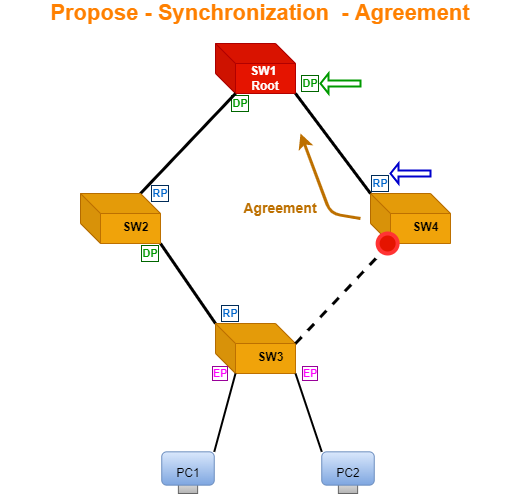

The diagram above was exported from draw.io. Its source (the exported page's mxGraphModel, read from the mxfile embedded in the PNG):
<mxGraphModel dx="868" dy="403" grid="1" gridSize="10" guides="1" tooltips="1" connect="1" arrows="1" fold="1" page="1" pageScale="1" pageWidth="827" pageHeight="1169" math="0" shadow="0">
  <root>
    <mxCell id="0" />
    <mxCell id="1" parent="0" />
    <mxCell id="itORVTgfmjKVhjBFRreM-12" value="" style="group" parent="1" vertex="1" connectable="0">
      <mxGeometry x="415" y="80" width="90" height="70" as="geometry" />
    </mxCell>
    <mxCell id="itORVTgfmjKVhjBFRreM-2" value="&lt;b&gt;SW1&amp;nbsp; Root&lt;/b&gt;" style="shape=cube;whiteSpace=wrap;html=1;boundedLbl=1;backgroundOutline=1;darkOpacity=0.05;darkOpacity2=0.1;direction=east;gradientDirection=north;strokeWidth=1;sketch=0;perimeter=rectanglePerimeter;fillColor=#e51400;strokeColor=#B20000;fontColor=#ffffff;" parent="itORVTgfmjKVhjBFRreM-12" vertex="1">
      <mxGeometry width="80" height="50" as="geometry" />
    </mxCell>
    <mxCell id="vyX_65CxejU_5GPtPPDw-12" value="&lt;b style=&quot;line-height: 1.4&quot;&gt;&lt;font color=&quot;#009900&quot;&gt;DP&lt;/font&gt;&lt;/b&gt;" style="text;strokeColor=none;fillColor=none;align=center;verticalAlign=middle;rounded=0;fontSize=11;horizontal=1;whiteSpace=wrap;html=1;labelBackgroundColor=default;labelBorderColor=#006600;" parent="itORVTgfmjKVhjBFRreM-12" vertex="1">
      <mxGeometry x="5" y="50" width="40" height="20" as="geometry" />
    </mxCell>
    <mxCell id="itORVTgfmjKVhjBFRreM-24" value="" style="endArrow=none;html=1;fontSize=12;strokeWidth=3;exitX=0;exitY=0;exitDx=0;exitDy=0;exitPerimeter=0;entryX=1;entryY=1;entryDx=0;entryDy=0;entryPerimeter=0;" parent="1" source="itORVTgfmjKVhjBFRreM-13" target="itORVTgfmjKVhjBFRreM-14" edge="1">
      <mxGeometry width="50" height="50" relative="1" as="geometry">
        <mxPoint x="300" y="340" as="sourcePoint" />
        <mxPoint x="370" y="280" as="targetPoint" />
      </mxGeometry>
    </mxCell>
    <mxCell id="itORVTgfmjKVhjBFRreM-25" value="" style="endArrow=none;html=1;fontSize=12;strokeWidth=3;exitX=0;exitY=0;exitDx=60;exitDy=0;exitPerimeter=0;entryX=0;entryY=0;entryDx=20;entryDy=50;entryPerimeter=0;" parent="1" source="itORVTgfmjKVhjBFRreM-14" target="itORVTgfmjKVhjBFRreM-2" edge="1">
      <mxGeometry width="50" height="50" relative="1" as="geometry">
        <mxPoint x="420" y="230" as="sourcePoint" />
        <mxPoint x="430" y="170" as="targetPoint" />
      </mxGeometry>
    </mxCell>
    <mxCell id="vyX_65CxejU_5GPtPPDw-2" value="" style="group" parent="1" vertex="1" connectable="0">
      <mxGeometry x="415" y="360" width="80" height="60" as="geometry" />
    </mxCell>
    <mxCell id="itORVTgfmjKVhjBFRreM-13" value="" style="shape=cube;whiteSpace=wrap;html=1;boundedLbl=1;backgroundOutline=1;darkOpacity=0.05;darkOpacity2=0.1;direction=east;gradientDirection=north;strokeWidth=1;sketch=0;perimeter=rectanglePerimeter;fillColor=#f0a30a;fontColor=#000000;strokeColor=#BD7000;" parent="vyX_65CxejU_5GPtPPDw-2" vertex="1">
      <mxGeometry width="80" height="50" as="geometry" />
    </mxCell>
    <mxCell id="itORVTgfmjKVhjBFRreM-20" value="SW3" style="text;html=1;resizable=0;autosize=1;align=center;verticalAlign=top;points=[];fillColor=none;strokeColor=none;rounded=0;shadow=0;dashed=1;dashPattern=1 1;sketch=0;fontSize=12;labelBorderColor=none;fontStyle=1;horizontal=1;" parent="vyX_65CxejU_5GPtPPDw-2" vertex="1">
      <mxGeometry x="35" y="20" width="40" height="20" as="geometry" />
    </mxCell>
    <mxCell id="vyX_65CxejU_5GPtPPDw-36" value="&lt;b&gt;&lt;font color=&quot;#ff00ff&quot;&gt;EP&lt;/font&gt;&lt;/b&gt;" style="text;strokeColor=none;fillColor=none;align=center;verticalAlign=middle;rounded=0;fontSize=11;horizontal=1;whiteSpace=wrap;html=1;labelBorderColor=#990099;" parent="vyX_65CxejU_5GPtPPDw-2" vertex="1">
      <mxGeometry x="-15" y="40" width="40" height="20" as="geometry" />
    </mxCell>
    <mxCell id="vyX_65CxejU_5GPtPPDw-3" value="" style="group" parent="1" vertex="1" connectable="0">
      <mxGeometry x="280" y="230" width="100" height="50" as="geometry" />
    </mxCell>
    <mxCell id="itORVTgfmjKVhjBFRreM-14" value="" style="shape=cube;whiteSpace=wrap;html=1;boundedLbl=1;backgroundOutline=1;darkOpacity=0.05;darkOpacity2=0.1;direction=east;gradientDirection=north;strokeWidth=1;sketch=0;perimeter=rectanglePerimeter;strokeColor=#BD7000;fillColor=#f0a30a;fontColor=#000000;" parent="vyX_65CxejU_5GPtPPDw-3" vertex="1">
      <mxGeometry width="80" height="50" as="geometry" />
    </mxCell>
    <mxCell id="itORVTgfmjKVhjBFRreM-18" value="SW2" style="text;html=1;resizable=0;autosize=1;align=center;verticalAlign=top;points=[];fillColor=none;strokeColor=none;rounded=0;shadow=0;dashed=1;dashPattern=1 1;sketch=0;fontSize=12;labelBorderColor=none;fontStyle=1;horizontal=1;" parent="vyX_65CxejU_5GPtPPDw-3" vertex="1">
      <mxGeometry x="35" y="20" width="40" height="20" as="geometry" />
    </mxCell>
    <mxCell id="vyX_65CxejU_5GPtPPDw-5" value="&lt;font color=&quot;#0066cc&quot;&gt;&lt;b style=&quot;line-height: 1.4&quot;&gt;RP&lt;/b&gt;&lt;/font&gt;" style="text;strokeColor=none;fillColor=none;align=center;verticalAlign=middle;rounded=0;fontSize=11;horizontal=1;whiteSpace=wrap;html=1;labelBorderColor=#002C59;" parent="vyX_65CxejU_5GPtPPDw-3" vertex="1">
      <mxGeometry x="60" y="-10" width="40" height="20" as="geometry" />
    </mxCell>
    <mxCell id="vyX_65CxejU_5GPtPPDw-8" value="&lt;font color=&quot;#0066cc&quot;&gt;&lt;b style=&quot;line-height: 1.4&quot;&gt;RP&lt;/b&gt;&lt;/font&gt;" style="text;strokeColor=none;fillColor=none;align=center;verticalAlign=middle;rounded=0;fontSize=11;horizontal=1;whiteSpace=wrap;html=1;labelBorderColor=#002C59;" parent="1" vertex="1">
      <mxGeometry x="410" y="340" width="40" height="20" as="geometry" />
    </mxCell>
    <mxCell id="vyX_65CxejU_5GPtPPDw-10" value="&lt;b style=&quot;line-height: 1.4&quot;&gt;&lt;font color=&quot;#009900&quot;&gt;DP&lt;/font&gt;&lt;/b&gt;" style="text;strokeColor=none;fillColor=none;align=center;verticalAlign=middle;rounded=0;fontSize=11;horizontal=1;whiteSpace=wrap;html=1;labelBackgroundColor=default;labelBorderColor=#006600;" parent="1" vertex="1">
      <mxGeometry x="330" y="280" width="40" height="20" as="geometry" />
    </mxCell>
    <mxCell id="vyX_65CxejU_5GPtPPDw-17" value="" style="group" parent="1" vertex="1" connectable="0">
      <mxGeometry x="370" y="480" width="70" height="60" as="geometry" />
    </mxCell>
    <mxCell id="vyX_65CxejU_5GPtPPDw-15" value="" style="rounded=0;whiteSpace=wrap;html=1;labelBackgroundColor=#006600;labelBorderColor=#002C59;fontFamily=Comic Sans MS;fontSize=12;fillColor=#f5f5f5;gradientColor=#b3b3b3;strokeColor=#666666;" parent="vyX_65CxejU_5GPtPPDw-17" vertex="1">
      <mxGeometry x="7.88" y="33.33" width="19.25" height="16.67" as="geometry" />
    </mxCell>
    <mxCell id="vyX_65CxejU_5GPtPPDw-19" value="" style="rounded=1;whiteSpace=wrap;html=1;labelBackgroundColor=#006600;labelBorderColor=#002C59;fontFamily=Comic Sans MS;fontSize=12;fillColor=#dae8fc;gradientColor=#7ea6e0;strokeColor=#6c8ebf;" parent="vyX_65CxejU_5GPtPPDw-17" vertex="1">
      <mxGeometry x="-8.75" y="8.333333333333334" width="52.5" height="33.333333333333336" as="geometry" />
    </mxCell>
    <mxCell id="vyX_65CxejU_5GPtPPDw-30" value="&lt;font color=&quot;#000000&quot;&gt;PC1&lt;/font&gt;" style="text;html=1;strokeColor=none;fillColor=none;align=center;verticalAlign=middle;whiteSpace=wrap;rounded=0;labelBackgroundColor=none;labelBorderColor=none;fontFamily=Helvetica;fontSize=12;fontColor=#00CC00;" parent="vyX_65CxejU_5GPtPPDw-17" vertex="1">
      <mxGeometry x="-12.490000000000009" y="15" width="60" height="30" as="geometry" />
    </mxCell>
    <mxCell id="vyX_65CxejU_5GPtPPDw-25" value="" style="group" parent="1" vertex="1" connectable="0">
      <mxGeometry x="530" y="480" width="70" height="60" as="geometry" />
    </mxCell>
    <mxCell id="vyX_65CxejU_5GPtPPDw-33" value="" style="group" parent="vyX_65CxejU_5GPtPPDw-25" vertex="1" connectable="0">
      <mxGeometry x="-12.490000000000009" y="8.333333333333334" width="60" height="41.666666666666664" as="geometry" />
    </mxCell>
    <mxCell id="vyX_65CxejU_5GPtPPDw-26" value="" style="rounded=0;whiteSpace=wrap;html=1;labelBackgroundColor=#006600;labelBorderColor=#002C59;fontFamily=Comic Sans MS;fontSize=12;fillColor=#f5f5f5;gradientColor=#b3b3b3;strokeColor=#666666;" parent="vyX_65CxejU_5GPtPPDw-33" vertex="1">
      <mxGeometry x="20.370000000000008" y="24.996666666666663" width="19.25" height="16.67" as="geometry" />
    </mxCell>
    <mxCell id="vyX_65CxejU_5GPtPPDw-27" value="" style="rounded=1;whiteSpace=wrap;html=1;labelBackgroundColor=#006600;labelBorderColor=#002C59;fontFamily=Comic Sans MS;fontSize=12;fillColor=#dae8fc;gradientColor=#7ea6e0;strokeColor=#6c8ebf;" parent="vyX_65CxejU_5GPtPPDw-33" vertex="1">
      <mxGeometry x="3.740000000000009" width="52.5" height="33.333333333333336" as="geometry" />
    </mxCell>
    <mxCell id="vyX_65CxejU_5GPtPPDw-32" value="&lt;font color=&quot;#000000&quot;&gt;PC2&lt;/font&gt;" style="text;html=1;strokeColor=none;fillColor=none;align=center;verticalAlign=middle;whiteSpace=wrap;rounded=0;labelBackgroundColor=none;labelBorderColor=none;fontFamily=Helvetica;fontSize=12;fontColor=#00CC00;" parent="vyX_65CxejU_5GPtPPDw-33" vertex="1">
      <mxGeometry y="6.666666666666666" width="60" height="30" as="geometry" />
    </mxCell>
    <mxCell id="vyX_65CxejU_5GPtPPDw-28" value="" style="endArrow=none;html=1;fontSize=12;strokeWidth=2;exitX=0;exitY=0;exitDx=20;exitDy=50;exitPerimeter=0;entryX=1;entryY=0;entryDx=0;entryDy=0;" parent="1" source="itORVTgfmjKVhjBFRreM-13" target="vyX_65CxejU_5GPtPPDw-19" edge="1">
      <mxGeometry width="50" height="50" relative="1" as="geometry">
        <mxPoint x="510" y="490" as="sourcePoint" />
        <mxPoint x="440" y="410" as="targetPoint" />
      </mxGeometry>
    </mxCell>
    <mxCell id="vyX_65CxejU_5GPtPPDw-29" value="" style="endArrow=none;html=1;fontSize=12;strokeWidth=2;entryX=0;entryY=0;entryDx=0;entryDy=0;exitX=1;exitY=1;exitDx=0;exitDy=0;exitPerimeter=0;" parent="1" source="itORVTgfmjKVhjBFRreM-13" target="vyX_65CxejU_5GPtPPDw-27" edge="1">
      <mxGeometry width="50" height="50" relative="1" as="geometry">
        <mxPoint x="530" y="420" as="sourcePoint" />
        <mxPoint x="493.75" y="498.33333333333326" as="targetPoint" />
      </mxGeometry>
    </mxCell>
    <mxCell id="vyX_65CxejU_5GPtPPDw-41" value="&lt;b&gt;&lt;font color=&quot;#ff00ff&quot;&gt;EP&lt;/font&gt;&lt;/b&gt;" style="text;strokeColor=none;fillColor=none;align=center;verticalAlign=middle;rounded=0;fontSize=11;horizontal=1;whiteSpace=wrap;html=1;labelBorderColor=#990099;" parent="1" vertex="1">
      <mxGeometry x="490" y="400" width="40" height="20" as="geometry" />
    </mxCell>
    <mxCell id="vyX_65CxejU_5GPtPPDw-45" value="" style="group" parent="1" vertex="1" connectable="0">
      <mxGeometry x="570" y="230" width="80" height="60" as="geometry" />
    </mxCell>
    <mxCell id="vyX_65CxejU_5GPtPPDw-46" value="" style="shape=cube;whiteSpace=wrap;html=1;boundedLbl=1;backgroundOutline=1;darkOpacity=0.05;darkOpacity2=0.1;direction=east;gradientDirection=north;strokeWidth=1;sketch=0;perimeter=rectanglePerimeter;strokeColor=#BD7000;fillColor=#f0a30a;fontColor=#000000;" parent="vyX_65CxejU_5GPtPPDw-45" vertex="1">
      <mxGeometry width="80" height="50" as="geometry" />
    </mxCell>
    <mxCell id="vyX_65CxejU_5GPtPPDw-47" value="SW4" style="text;html=1;resizable=0;autosize=1;align=center;verticalAlign=top;points=[];fillColor=none;strokeColor=none;rounded=0;shadow=0;dashed=1;dashPattern=1 1;sketch=0;fontSize=12;labelBorderColor=none;fontStyle=1;horizontal=1;" parent="vyX_65CxejU_5GPtPPDw-45" vertex="1">
      <mxGeometry x="35" y="20" width="40" height="20" as="geometry" />
    </mxCell>
    <mxCell id="vyX_65CxejU_5GPtPPDw-79" value="" style="ellipse;whiteSpace=wrap;html=1;aspect=fixed;labelBackgroundColor=none;labelBorderColor=none;fontFamily=Helvetica;fontSize=13;fontColor=#ffffff;fillColor=#e51400;noLabel=1;strokeColor=#FF3333;strokeWidth=4;" parent="vyX_65CxejU_5GPtPPDw-45" vertex="1">
      <mxGeometry x="7.1299999999999955" y="40" width="20" height="20" as="geometry" />
    </mxCell>
    <mxCell id="vyX_65CxejU_5GPtPPDw-49" value="" style="endArrow=none;html=1;fontSize=12;strokeWidth=3;exitX=0;exitY=0;exitDx=80;exitDy=20;exitPerimeter=0;dashed=1;" parent="1" source="itORVTgfmjKVhjBFRreM-13" edge="1">
      <mxGeometry width="50" height="50" relative="1" as="geometry">
        <mxPoint x="530" y="390" as="sourcePoint" />
        <mxPoint x="580" y="290" as="targetPoint" />
      </mxGeometry>
    </mxCell>
    <mxCell id="vyX_65CxejU_5GPtPPDw-67" value="&lt;font color=&quot;#ff8000&quot; style=&quot;font-size: 22px&quot;&gt;&lt;b style=&quot;font-size: 22px&quot;&gt;Propose - Synchronization&amp;nbsp; - Agreement&lt;/b&gt;&lt;/font&gt;" style="text;html=1;strokeColor=none;fillColor=none;align=center;verticalAlign=middle;whiteSpace=wrap;rounded=0;labelBackgroundColor=none;labelBorderColor=none;fontFamily=Helvetica;fontSize=22;fontColor=#735980;" parent="1" vertex="1">
      <mxGeometry x="200" y="40" width="520" height="20" as="geometry" />
    </mxCell>
    <mxCell id="vyX_65CxejU_5GPtPPDw-90" value="" style="endArrow=none;html=1;fontSize=12;strokeWidth=3;exitX=0;exitY=0;exitDx=0;exitDy=0;exitPerimeter=0;entryX=1;entryY=1;entryDx=0;entryDy=0;entryPerimeter=0;" parent="1" source="vyX_65CxejU_5GPtPPDw-46" target="itORVTgfmjKVhjBFRreM-2" edge="1">
      <mxGeometry width="50" height="50" relative="1" as="geometry">
        <mxPoint x="570" y="230" as="sourcePoint" />
        <mxPoint x="480" y="150" as="targetPoint" />
      </mxGeometry>
    </mxCell>
    <mxCell id="vyX_65CxejU_5GPtPPDw-91" value="" style="endArrow=classic;html=1;rounded=1;fontFamily=Helvetica;fontSize=12;fontColor=#FF3333;strokeColor=#BD7000;strokeWidth=3;fillColor=#f0a30a;" parent="1" edge="1">
      <mxGeometry width="50" height="50" relative="1" as="geometry">
        <mxPoint x="560" y="255" as="sourcePoint" />
        <mxPoint x="500" y="170" as="targetPoint" />
        <Array as="points">
          <mxPoint x="530" y="250" />
        </Array>
      </mxGeometry>
    </mxCell>
    <mxCell id="vyX_65CxejU_5GPtPPDw-92" value="&lt;b&gt;&lt;font style=&quot;font-size: 14px&quot; color=&quot;#bd7000&quot;&gt;Agreement&lt;/font&gt;&lt;/b&gt;" style="text;html=1;strokeColor=none;fillColor=none;align=center;verticalAlign=middle;whiteSpace=wrap;rounded=0;labelBackgroundColor=none;labelBorderColor=none;fontFamily=Helvetica;fontSize=12;fontColor=#FF3333;" parent="1" vertex="1">
      <mxGeometry x="450" y="230" width="60" height="30" as="geometry" />
    </mxCell>
    <mxCell id="vyX_65CxejU_5GPtPPDw-97" value="&lt;b style=&quot;line-height: 1.4&quot;&gt;&lt;font color=&quot;#009900&quot;&gt;DP&lt;/font&gt;&lt;/b&gt;" style="text;strokeColor=none;fillColor=none;align=center;verticalAlign=middle;rounded=0;fontSize=11;horizontal=1;whiteSpace=wrap;html=1;labelBackgroundColor=default;labelBorderColor=#006600;" parent="1" vertex="1">
      <mxGeometry x="490" y="110" width="40" height="20" as="geometry" />
    </mxCell>
    <mxCell id="vyX_65CxejU_5GPtPPDw-98" value="&lt;font color=&quot;#0066cc&quot;&gt;&lt;b style=&quot;line-height: 1.4&quot;&gt;RP&lt;/b&gt;&lt;/font&gt;" style="text;strokeColor=none;fillColor=none;align=center;verticalAlign=middle;rounded=0;fontSize=11;horizontal=1;whiteSpace=wrap;html=1;labelBorderColor=#002C59;" parent="1" vertex="1">
      <mxGeometry x="560" y="210" width="40" height="20" as="geometry" />
    </mxCell>
    <mxCell id="vyX_65CxejU_5GPtPPDw-102" value="" style="shape=singleArrow;direction=west;whiteSpace=wrap;html=1;labelBackgroundColor=none;labelBorderColor=none;fontFamily=Helvetica;fontSize=14;fontColor=#BD7000;strokeColor=#009900;strokeWidth=2;fillColor=none;gradientColor=none;gradientDirection=north;" parent="1" vertex="1">
      <mxGeometry x="520" y="110" width="40" height="20" as="geometry" />
    </mxCell>
    <mxCell id="vyX_65CxejU_5GPtPPDw-104" value="" style="shape=singleArrow;direction=west;whiteSpace=wrap;html=1;labelBackgroundColor=none;labelBorderColor=none;fontFamily=Helvetica;fontSize=14;fontColor=#BD7000;strokeColor=#0000CC;strokeWidth=2;fillColor=none;gradientColor=none;gradientDirection=north;" parent="1" vertex="1">
      <mxGeometry x="590" y="200" width="40" height="20" as="geometry" />
    </mxCell>
  </root>
</mxGraphModel>